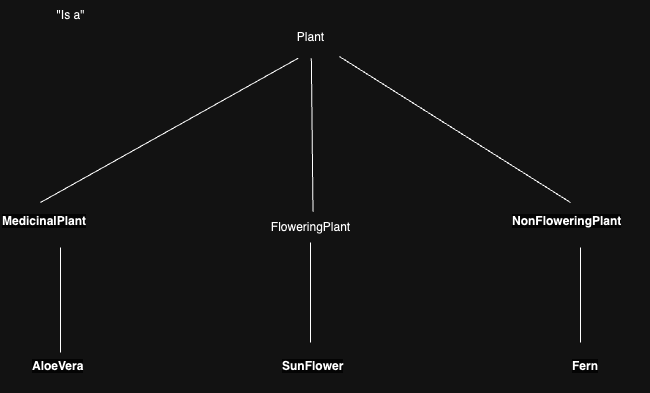

The diagram above was exported from draw.io. Its source (the exported page's mxGraphModel, read from the mxfile embedded in the PNG):
<mxGraphModel dx="2040" dy="1100" grid="1" gridSize="10" guides="1" tooltips="1" connect="1" arrows="1" fold="1" page="1" pageScale="1" pageWidth="850" pageHeight="1100" math="0" shadow="0">
  <root>
    <mxCell id="0" />
    <mxCell id="1" parent="0" />
    <mxCell id="23ehVZMCMJcqBlseqocr-1" value="Plant" style="text;html=1;align=center;verticalAlign=middle;resizable=0;points=[];autosize=1;strokeColor=none;fillColor=none;" vertex="1" parent="1">
      <mxGeometry x="355" y="210" width="50" height="30" as="geometry" />
    </mxCell>
    <mxCell id="23ehVZMCMJcqBlseqocr-2" value="FloweringPlant" style="text;html=1;align=center;verticalAlign=middle;resizable=0;points=[];autosize=1;strokeColor=none;fillColor=none;" vertex="1" parent="1">
      <mxGeometry x="330" y="400" width="100" height="30" as="geometry" />
    </mxCell>
    <mxCell id="23ehVZMCMJcqBlseqocr-3" value="&lt;span style=&quot;color: rgb(0, 0, 0); font-family: Helvetica; font-size: 12px; font-style: normal; font-variant-ligatures: normal; font-variant-caps: normal; font-weight: 700; letter-spacing: normal; orphans: 2; text-align: center; text-indent: 0px; text-transform: none; widows: 2; word-spacing: 0px; -webkit-text-stroke-width: 0px; white-space: normal; background-color: rgb(251, 251, 251); text-decoration-thickness: initial; text-decoration-style: initial; text-decoration-color: initial; display: inline !important; float: none;&quot;&gt;NonFloweringPlant&lt;/span&gt;" style="text;whiteSpace=wrap;html=1;" vertex="1" parent="1">
      <mxGeometry x="580" y="395" width="140" height="40" as="geometry" />
    </mxCell>
    <mxCell id="23ehVZMCMJcqBlseqocr-4" value="&lt;span style=&quot;color: rgb(0, 0, 0); font-family: Helvetica; font-size: 12px; font-style: normal; font-variant-ligatures: normal; font-variant-caps: normal; font-weight: 700; letter-spacing: normal; orphans: 2; text-align: center; text-indent: 0px; text-transform: none; widows: 2; word-spacing: 0px; -webkit-text-stroke-width: 0px; white-space: normal; background-color: rgb(251, 251, 251); text-decoration-thickness: initial; text-decoration-style: initial; text-decoration-color: initial; display: inline !important; float: none;&quot;&gt;Fern&lt;/span&gt;" style="text;whiteSpace=wrap;html=1;" vertex="1" parent="1">
      <mxGeometry x="640" y="540" width="60" height="40" as="geometry" />
    </mxCell>
    <mxCell id="23ehVZMCMJcqBlseqocr-5" value="&lt;span style=&quot;color: rgb(0, 0, 0); font-family: Helvetica; font-size: 12px; font-style: normal; font-variant-ligatures: normal; font-variant-caps: normal; font-weight: 700; letter-spacing: normal; orphans: 2; text-align: center; text-indent: 0px; text-transform: none; widows: 2; word-spacing: 0px; -webkit-text-stroke-width: 0px; white-space: normal; background-color: rgb(251, 251, 251); text-decoration-thickness: initial; text-decoration-style: initial; text-decoration-color: initial; display: inline !important; float: none;&quot;&gt;SunFlower&lt;/span&gt;" style="text;whiteSpace=wrap;html=1;" vertex="1" parent="1">
      <mxGeometry x="350" y="540" width="90" height="40" as="geometry" />
    </mxCell>
    <mxCell id="23ehVZMCMJcqBlseqocr-6" value="&lt;span style=&quot;color: rgb(0, 0, 0); font-family: Helvetica; font-size: 12px; font-style: normal; font-variant-ligatures: normal; font-variant-caps: normal; font-weight: 700; letter-spacing: normal; orphans: 2; text-align: center; text-indent: 0px; text-transform: none; widows: 2; word-spacing: 0px; -webkit-text-stroke-width: 0px; white-space: normal; background-color: rgb(251, 251, 251); text-decoration-thickness: initial; text-decoration-style: initial; text-decoration-color: initial; display: inline !important; float: none;&quot;&gt;AloeVera&lt;/span&gt;" style="text;whiteSpace=wrap;html=1;" vertex="1" parent="1">
      <mxGeometry x="100" y="540" width="80" height="40" as="geometry" />
    </mxCell>
    <mxCell id="23ehVZMCMJcqBlseqocr-7" value="&lt;span style=&quot;color: rgb(0, 0, 0); font-family: Helvetica; font-size: 12px; font-style: normal; font-variant-ligatures: normal; font-variant-caps: normal; font-weight: 700; letter-spacing: normal; orphans: 2; text-align: center; text-indent: 0px; text-transform: none; widows: 2; word-spacing: 0px; -webkit-text-stroke-width: 0px; white-space: normal; background-color: rgb(251, 251, 251); text-decoration-thickness: initial; text-decoration-style: initial; text-decoration-color: initial; display: inline !important; float: none;&quot;&gt;MedicinalPlant&lt;/span&gt;" style="text;whiteSpace=wrap;html=1;" vertex="1" parent="1">
      <mxGeometry x="70" y="395" width="120" height="40" as="geometry" />
    </mxCell>
    <mxCell id="23ehVZMCMJcqBlseqocr-11" value="" style="endArrow=none;html=1;rounded=0;entryX=0.5;entryY=1;entryDx=0;entryDy=0;" edge="1" parent="1" target="23ehVZMCMJcqBlseqocr-7">
      <mxGeometry width="50" height="50" relative="1" as="geometry">
        <mxPoint x="130" y="540" as="sourcePoint" />
        <mxPoint x="160" y="570" as="targetPoint" />
      </mxGeometry>
    </mxCell>
    <mxCell id="23ehVZMCMJcqBlseqocr-12" value="" style="endArrow=none;html=1;rounded=0;" edge="1" parent="1" target="23ehVZMCMJcqBlseqocr-2">
      <mxGeometry width="50" height="50" relative="1" as="geometry">
        <mxPoint x="380" y="530" as="sourcePoint" />
        <mxPoint x="420" y="580" as="targetPoint" />
      </mxGeometry>
    </mxCell>
    <mxCell id="23ehVZMCMJcqBlseqocr-15" value="" style="endArrow=none;html=1;rounded=0;entryX=0.5;entryY=1;entryDx=0;entryDy=0;" edge="1" parent="1" target="23ehVZMCMJcqBlseqocr-3">
      <mxGeometry width="50" height="50" relative="1" as="geometry">
        <mxPoint x="650" y="530" as="sourcePoint" />
        <mxPoint x="670" y="570" as="targetPoint" />
      </mxGeometry>
    </mxCell>
    <mxCell id="23ehVZMCMJcqBlseqocr-17" value="" style="endArrow=none;html=1;rounded=0;entryX=0.25;entryY=1.194;entryDx=0;entryDy=0;entryPerimeter=0;" edge="1" parent="1" target="23ehVZMCMJcqBlseqocr-1">
      <mxGeometry width="50" height="50" relative="1" as="geometry">
        <mxPoint x="110" y="390" as="sourcePoint" />
        <mxPoint x="160" y="340" as="targetPoint" />
      </mxGeometry>
    </mxCell>
    <mxCell id="23ehVZMCMJcqBlseqocr-18" value="" style="endArrow=none;html=1;rounded=0;entryX=0.517;entryY=1.194;entryDx=0;entryDy=0;entryPerimeter=0;exitX=0.525;exitY=-0.028;exitDx=0;exitDy=0;exitPerimeter=0;" edge="1" parent="1" source="23ehVZMCMJcqBlseqocr-2" target="23ehVZMCMJcqBlseqocr-1">
      <mxGeometry width="50" height="50" relative="1" as="geometry">
        <mxPoint x="370" y="390" as="sourcePoint" />
        <mxPoint x="420" y="340" as="targetPoint" />
      </mxGeometry>
    </mxCell>
    <mxCell id="23ehVZMCMJcqBlseqocr-20" value="" style="endArrow=none;html=1;rounded=0;entryX=1.083;entryY=1.139;entryDx=0;entryDy=0;entryPerimeter=0;" edge="1" parent="1" target="23ehVZMCMJcqBlseqocr-1">
      <mxGeometry width="50" height="50" relative="1" as="geometry">
        <mxPoint x="640" y="390" as="sourcePoint" />
        <mxPoint x="560" y="340" as="targetPoint" />
      </mxGeometry>
    </mxCell>
    <mxCell id="23ehVZMCMJcqBlseqocr-21" value="&quot;Is a&quot;" style="text;html=1;align=center;verticalAlign=middle;resizable=0;points=[];autosize=1;strokeColor=none;fillColor=none;" vertex="1" parent="1">
      <mxGeometry x="115" y="188" width="50" height="30" as="geometry" />
    </mxCell>
  </root>
</mxGraphModel>